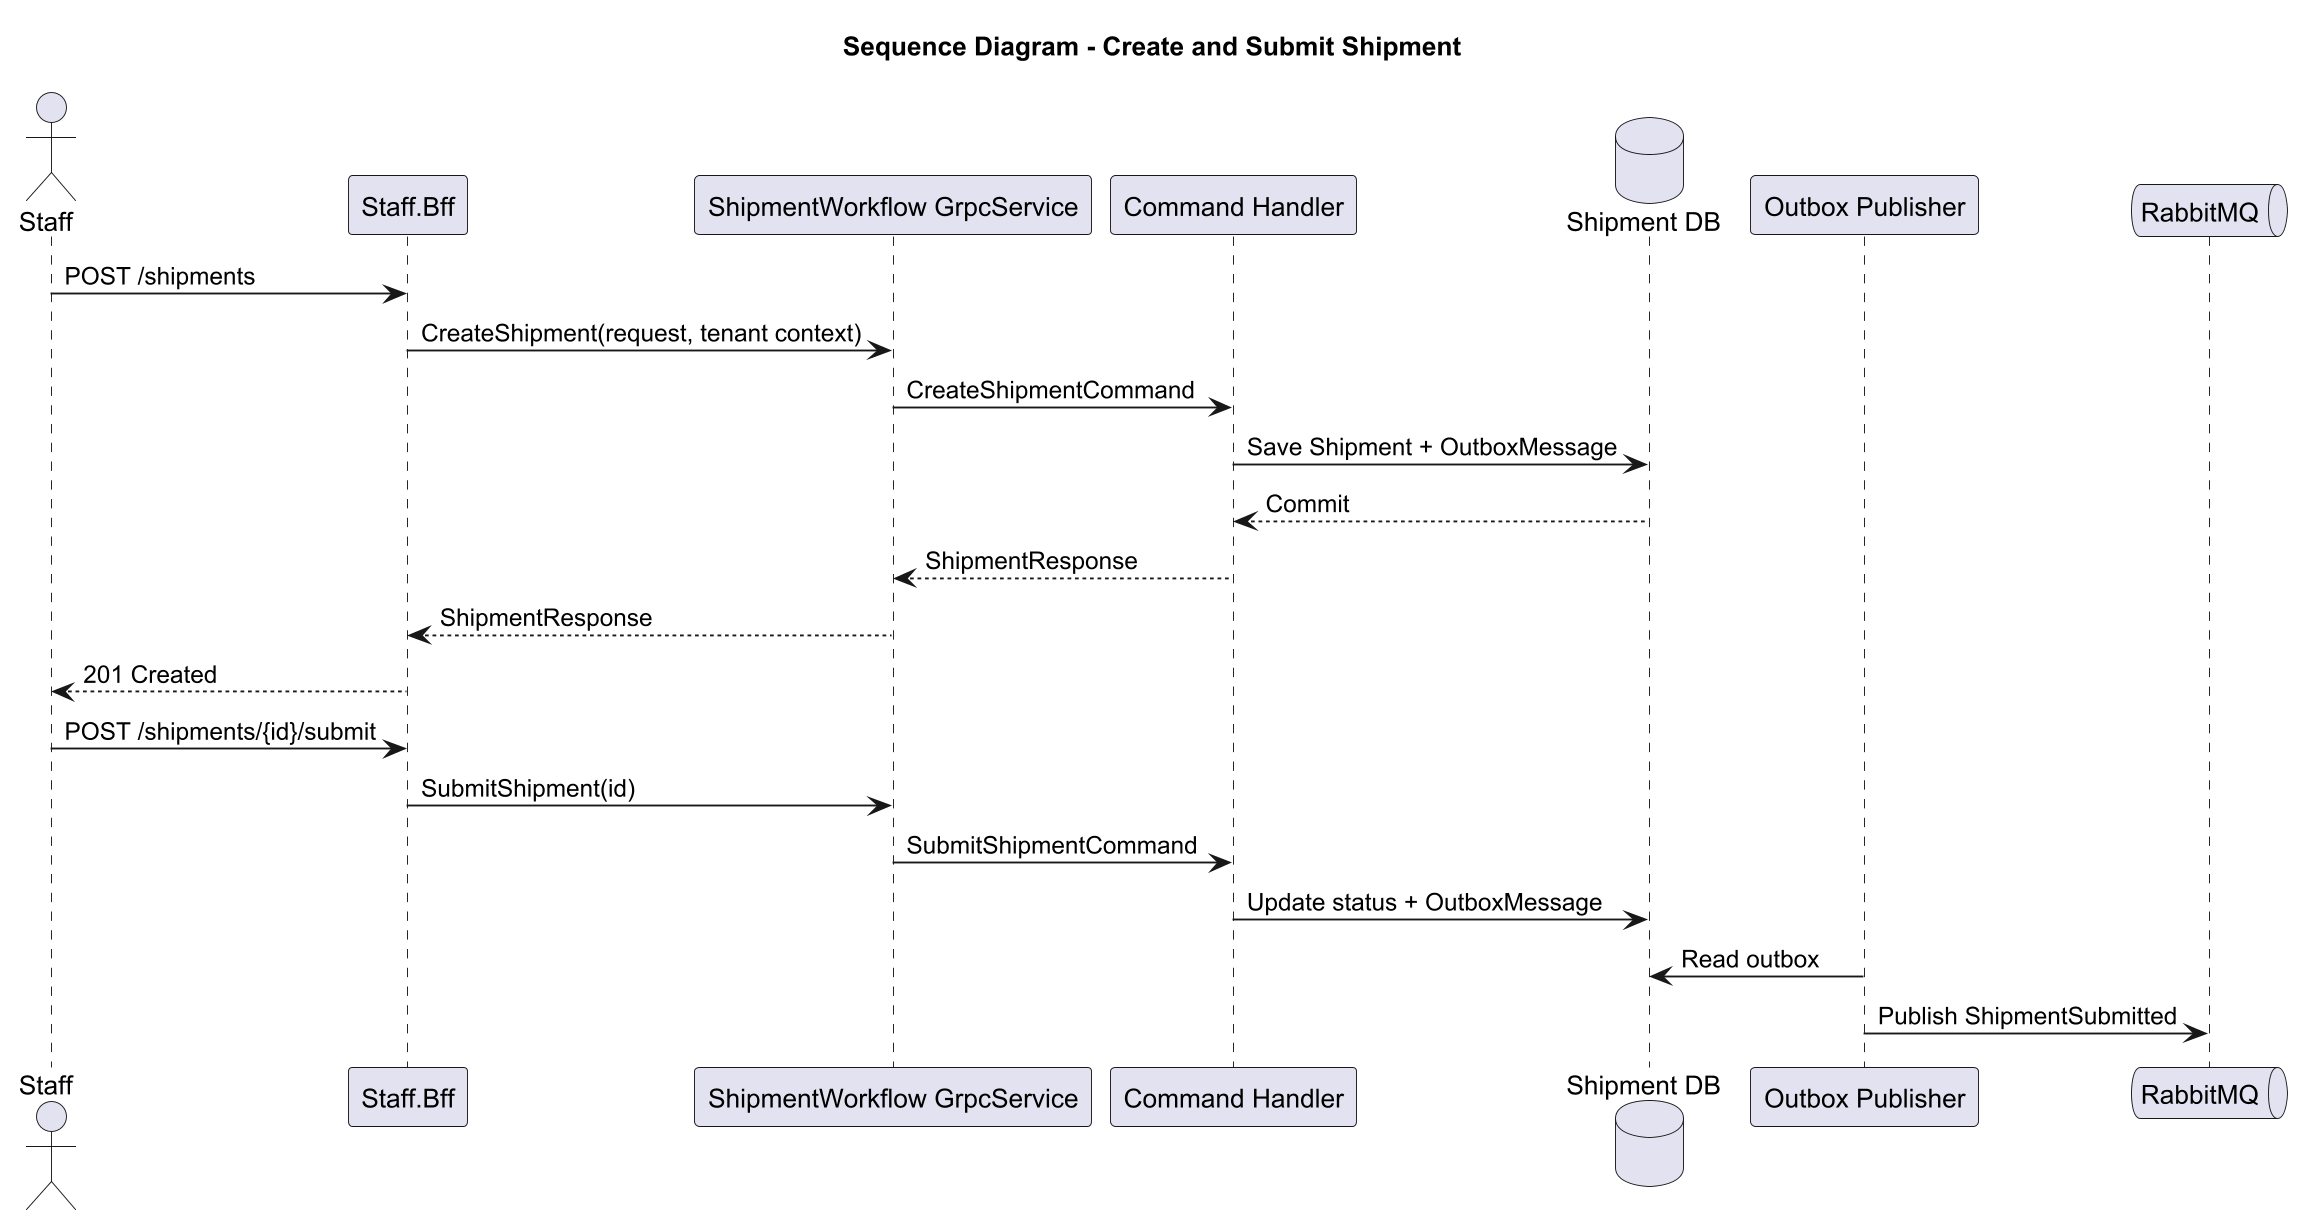

The diagram above was rendered by PlantUML. Its source (embedded in the PNG):
@startuml
skinparam dpi 180
title Sequence Diagram - Create and Submit Shipment
actor Staff
participant "Staff.Bff" as BFF
participant "ShipmentWorkflow GrpcService" as Grpc
participant "Command Handler" as Handler
database "Shipment DB" as DB
participant "Outbox Publisher" as Publisher
queue "RabbitMQ" as MQ
Staff -> BFF : POST /shipments
BFF -> Grpc : CreateShipment(request, tenant context)
Grpc -> Handler : CreateShipmentCommand
Handler -> DB : Save Shipment + OutboxMessage
DB --> Handler : Commit
Handler --> Grpc : ShipmentResponse
Grpc --> BFF : ShipmentResponse
BFF --> Staff : 201 Created
Staff -> BFF : POST /shipments/{id}/submit
BFF -> Grpc : SubmitShipment(id)
Grpc -> Handler : SubmitShipmentCommand
Handler -> DB : Update status + OutboxMessage
Publisher -> DB : Read outbox
Publisher -> MQ : Publish ShipmentSubmitted
@enduml